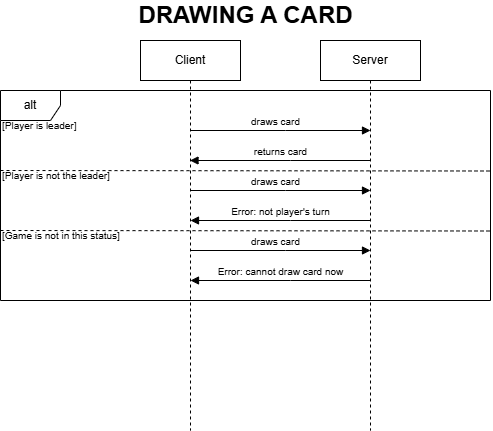

The diagram above was exported from draw.io. Its source (the exported page's mxGraphModel, read from the mxfile embedded in the PNG):
<mxGraphModel dx="1563" dy="375" grid="1" gridSize="10" guides="1" tooltips="1" connect="1" arrows="1" fold="1" page="1" pageScale="1" pageWidth="850" pageHeight="1100" math="0" shadow="0">
  <root>
    <mxCell id="0" />
    <mxCell id="1" parent="0" />
    <mxCell id="aM9ryv3xv72pqoxQDRHE-1" value="Client" style="shape=umlLifeline;perimeter=lifelinePerimeter;whiteSpace=wrap;html=1;container=0;dropTarget=0;collapsible=0;recursiveResize=0;outlineConnect=0;portConstraint=eastwest;newEdgeStyle={&quot;edgeStyle&quot;:&quot;elbowEdgeStyle&quot;,&quot;elbow&quot;:&quot;vertical&quot;,&quot;curved&quot;:0,&quot;rounded&quot;:0};" parent="1" vertex="1">
      <mxGeometry x="40" y="40" width="100" height="390" as="geometry" />
    </mxCell>
    <mxCell id="aM9ryv3xv72pqoxQDRHE-5" value="Server" style="shape=umlLifeline;perimeter=lifelinePerimeter;whiteSpace=wrap;html=1;container=0;dropTarget=0;collapsible=0;recursiveResize=0;outlineConnect=0;portConstraint=eastwest;newEdgeStyle={&quot;edgeStyle&quot;:&quot;elbowEdgeStyle&quot;,&quot;elbow&quot;:&quot;vertical&quot;,&quot;curved&quot;:0,&quot;rounded&quot;:0};" parent="1" vertex="1">
      <mxGeometry x="220" y="40" width="100" height="390" as="geometry" />
    </mxCell>
    <mxCell id="aM9ryv3xv72pqoxQDRHE-7" value="&lt;font style=&quot;font-size: 10px;&quot;&gt;draws card&lt;/font&gt;" style="html=1;verticalAlign=bottom;endArrow=block;edgeStyle=elbowEdgeStyle;elbow=vertical;curved=0;rounded=0;" parent="1" source="aM9ryv3xv72pqoxQDRHE-1" edge="1">
      <mxGeometry x="-0.0588" relative="1" as="geometry">
        <mxPoint x="100" y="130" as="sourcePoint" />
        <Array as="points">
          <mxPoint x="185" y="130" />
        </Array>
        <mxPoint x="270" y="130" as="targetPoint" />
        <mxPoint as="offset" />
      </mxGeometry>
    </mxCell>
    <mxCell id="aM9ryv3xv72pqoxQDRHE-9" value="&lt;font style=&quot;font-size: 10px;&quot;&gt;returns card&lt;/font&gt;" style="html=1;verticalAlign=bottom;endArrow=block;edgeStyle=elbowEdgeStyle;elbow=vertical;curved=0;rounded=0;" parent="1" target="aM9ryv3xv72pqoxQDRHE-1" edge="1">
      <mxGeometry x="-0.0009" relative="1" as="geometry">
        <mxPoint x="270" y="160" as="sourcePoint" />
        <Array as="points">
          <mxPoint x="190" y="160" />
        </Array>
        <mxPoint x="100" y="160" as="targetPoint" />
        <mxPoint as="offset" />
      </mxGeometry>
    </mxCell>
    <mxCell id="eqxkVZwfiX4FHFXi2qtU-1" value="alt" style="shape=umlFrame;whiteSpace=wrap;html=1;pointerEvents=0;" vertex="1" parent="1">
      <mxGeometry x="-100" y="90" width="490" height="210" as="geometry" />
    </mxCell>
    <mxCell id="eqxkVZwfiX4FHFXi2qtU-2" value="" style="endArrow=none;dashed=1;html=1;rounded=0;exitX=0.003;exitY=0.377;exitDx=0;exitDy=0;exitPerimeter=0;entryX=1.005;entryY=0.379;entryDx=0;entryDy=0;entryPerimeter=0;" edge="1" parent="1">
      <mxGeometry width="50" height="50" relative="1" as="geometry">
        <mxPoint x="-100.0000000000002" y="170" as="sourcePoint" />
        <mxPoint x="390.98" y="170.5" as="targetPoint" />
      </mxGeometry>
    </mxCell>
    <mxCell id="eqxkVZwfiX4FHFXi2qtU-3" value="&lt;font style=&quot;font-size: 10px;&quot;&gt;[Player is leader]&lt;/font&gt;" style="text;html=1;align=left;verticalAlign=middle;whiteSpace=wrap;rounded=0;" vertex="1" parent="1">
      <mxGeometry x="-100" y="120" width="100" height="10" as="geometry" />
    </mxCell>
    <mxCell id="eqxkVZwfiX4FHFXi2qtU-4" value="&lt;font style=&quot;font-size: 10px;&quot;&gt;[Player is not the leader]&lt;/font&gt;" style="text;html=1;align=left;verticalAlign=middle;whiteSpace=wrap;rounded=0;" vertex="1" parent="1">
      <mxGeometry x="-100" y="170" width="130" height="10" as="geometry" />
    </mxCell>
    <mxCell id="eqxkVZwfiX4FHFXi2qtU-5" value="&lt;font style=&quot;font-size: 10px;&quot;&gt;draws card&lt;/font&gt;" style="html=1;verticalAlign=bottom;endArrow=block;edgeStyle=elbowEdgeStyle;elbow=vertical;curved=0;rounded=0;" edge="1" parent="1" source="aM9ryv3xv72pqoxQDRHE-1">
      <mxGeometry x="-0.0588" relative="1" as="geometry">
        <mxPoint x="100" y="190" as="sourcePoint" />
        <Array as="points">
          <mxPoint x="185" y="190" />
        </Array>
        <mxPoint x="270" y="190" as="targetPoint" />
        <mxPoint as="offset" />
      </mxGeometry>
    </mxCell>
    <mxCell id="eqxkVZwfiX4FHFXi2qtU-6" value="&lt;font style=&quot;font-size: 10px;&quot;&gt;Error: not player's turn&lt;/font&gt;" style="html=1;verticalAlign=bottom;endArrow=block;edgeStyle=elbowEdgeStyle;elbow=vertical;curved=0;rounded=0;" edge="1" parent="1">
      <mxGeometry x="-0.0009" relative="1" as="geometry">
        <mxPoint x="270" y="220" as="sourcePoint" />
        <Array as="points">
          <mxPoint x="190" y="220" />
        </Array>
        <mxPoint x="90" y="220" as="targetPoint" />
        <mxPoint as="offset" />
      </mxGeometry>
    </mxCell>
    <mxCell id="eqxkVZwfiX4FHFXi2qtU-7" value="" style="endArrow=none;dashed=1;html=1;rounded=0;exitX=0.003;exitY=0.377;exitDx=0;exitDy=0;exitPerimeter=0;entryX=1.005;entryY=0.379;entryDx=0;entryDy=0;entryPerimeter=0;" edge="1" parent="1">
      <mxGeometry width="50" height="50" relative="1" as="geometry">
        <mxPoint x="-100.0000000000002" y="230" as="sourcePoint" />
        <mxPoint x="390.98" y="230.5" as="targetPoint" />
      </mxGeometry>
    </mxCell>
    <mxCell id="eqxkVZwfiX4FHFXi2qtU-8" value="&lt;span style=&quot;font-size: 10px;&quot;&gt;[Game is not in this status]&lt;/span&gt;" style="text;html=1;align=left;verticalAlign=middle;whiteSpace=wrap;rounded=0;" vertex="1" parent="1">
      <mxGeometry x="-100" y="230" width="130" height="10" as="geometry" />
    </mxCell>
    <mxCell id="eqxkVZwfiX4FHFXi2qtU-9" value="&lt;font style=&quot;font-size: 10px;&quot;&gt;draws card&lt;/font&gt;" style="html=1;verticalAlign=bottom;endArrow=block;edgeStyle=elbowEdgeStyle;elbow=vertical;curved=0;rounded=0;" edge="1" parent="1">
      <mxGeometry x="-0.0588" relative="1" as="geometry">
        <mxPoint x="90" y="250" as="sourcePoint" />
        <Array as="points">
          <mxPoint x="185" y="250" />
        </Array>
        <mxPoint x="270" y="250" as="targetPoint" />
        <mxPoint as="offset" />
      </mxGeometry>
    </mxCell>
    <mxCell id="eqxkVZwfiX4FHFXi2qtU-10" value="&lt;font style=&quot;font-size: 10px;&quot;&gt;Error: cannot draw card now&lt;/font&gt;" style="html=1;verticalAlign=bottom;endArrow=block;edgeStyle=elbowEdgeStyle;elbow=vertical;curved=0;rounded=0;" edge="1" parent="1">
      <mxGeometry x="-0.0009" relative="1" as="geometry">
        <mxPoint x="270" y="280" as="sourcePoint" />
        <Array as="points">
          <mxPoint x="190" y="280" />
        </Array>
        <mxPoint x="90" y="280" as="targetPoint" />
        <mxPoint as="offset" />
      </mxGeometry>
    </mxCell>
    <mxCell id="eqxkVZwfiX4FHFXi2qtU-11" value="&lt;b&gt;&lt;font style=&quot;font-size: 24px;&quot;&gt;DRAWING A CARD&lt;/font&gt;&lt;/b&gt;" style="text;html=1;align=center;verticalAlign=middle;whiteSpace=wrap;rounded=0;" vertex="1" parent="1">
      <mxGeometry x="22.5" width="245" height="30" as="geometry" />
    </mxCell>
  </root>
</mxGraphModel>